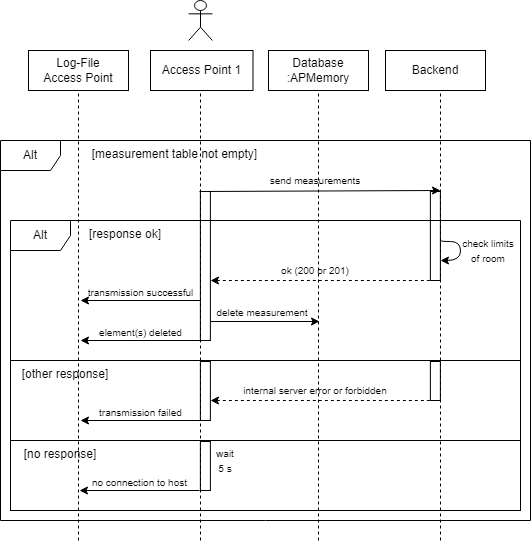

The diagram above was exported from draw.io. Its source (the exported page's mxGraphModel, read from the mxfile embedded in the PNG):
<mxGraphModel dx="1050" dy="618" grid="1" gridSize="10" guides="1" tooltips="1" connect="1" arrows="1" fold="1" page="1" pageScale="1" pageWidth="827" pageHeight="1169" math="0" shadow="0">
  <root>
    <mxCell id="0" />
    <mxCell id="1" parent="0" />
    <mxCell id="3w0YHDA8rxMy7Ti9jrgy-1" value="&lt;div&gt;Database&lt;/div&gt;&lt;div&gt;:APMemory&lt;/div&gt;" style="rounded=0;whiteSpace=wrap;html=1;" parent="1" vertex="1">
      <mxGeometry x="378" y="110" width="100" height="40" as="geometry" />
    </mxCell>
    <mxCell id="3w0YHDA8rxMy7Ti9jrgy-2" value="Backend" style="rounded=0;whiteSpace=wrap;html=1;" parent="1" vertex="1">
      <mxGeometry x="495" y="110" width="100" height="40" as="geometry" />
    </mxCell>
    <mxCell id="3w0YHDA8rxMy7Ti9jrgy-3" value="" style="endArrow=none;dashed=1;html=1;rounded=0;entryX=0.5;entryY=1;entryDx=0;entryDy=0;" parent="1" target="3w0YHDA8rxMy7Ti9jrgy-1" edge="1">
      <mxGeometry width="50" height="50" relative="1" as="geometry">
        <mxPoint x="428" y="600" as="sourcePoint" />
        <mxPoint x="430" y="219" as="targetPoint" />
      </mxGeometry>
    </mxCell>
    <mxCell id="3w0YHDA8rxMy7Ti9jrgy-4" value="" style="shape=umlActor;verticalLabelPosition=bottom;verticalAlign=top;html=1;outlineConnect=0;" parent="1" vertex="1">
      <mxGeometry x="298.13" y="60" width="23.75" height="40" as="geometry" />
    </mxCell>
    <mxCell id="3w0YHDA8rxMy7Ti9jrgy-5" value="" style="endArrow=none;dashed=1;html=1;rounded=0;" parent="1" edge="1">
      <mxGeometry width="50" height="50" relative="1" as="geometry">
        <mxPoint x="310" y="600" as="sourcePoint" />
        <mxPoint x="310" y="150" as="targetPoint" />
      </mxGeometry>
    </mxCell>
    <mxCell id="3w0YHDA8rxMy7Ti9jrgy-6" value="" style="endArrow=none;dashed=1;html=1;rounded=0;entryX=0.5;entryY=1;entryDx=0;entryDy=0;" parent="1" edge="1">
      <mxGeometry width="50" height="50" relative="1" as="geometry">
        <mxPoint x="550" y="600" as="sourcePoint" />
        <mxPoint x="550" y="150" as="targetPoint" />
      </mxGeometry>
    </mxCell>
    <mxCell id="3w0YHDA8rxMy7Ti9jrgy-7" value="Access Point 1" style="rounded=0;whiteSpace=wrap;html=1;" parent="1" vertex="1">
      <mxGeometry x="260" y="110" width="102.5" height="40" as="geometry" />
    </mxCell>
    <mxCell id="3w0YHDA8rxMy7Ti9jrgy-8" value="" style="endArrow=classic;html=1;rounded=0;" parent="1" edge="1">
      <mxGeometry width="50" height="50" relative="1" as="geometry">
        <mxPoint x="309" y="251" as="sourcePoint" />
        <mxPoint x="550" y="250" as="targetPoint" />
      </mxGeometry>
    </mxCell>
    <mxCell id="3w0YHDA8rxMy7Ti9jrgy-9" value="&lt;span style=&quot;font-size: 10px;&quot;&gt;send measurements&lt;/span&gt;" style="text;html=1;align=center;verticalAlign=middle;whiteSpace=wrap;rounded=0;" parent="1" vertex="1">
      <mxGeometry x="340" y="225" width="170" height="30" as="geometry" />
    </mxCell>
    <mxCell id="3w0YHDA8rxMy7Ti9jrgy-10" value="Alt" style="shape=umlFrame;whiteSpace=wrap;html=1;pointerEvents=0;" parent="1" vertex="1">
      <mxGeometry x="110" y="200" width="530" height="380" as="geometry" />
    </mxCell>
    <mxCell id="3w0YHDA8rxMy7Ti9jrgy-11" value="[measurement table not empty]" style="text;html=1;align=center;verticalAlign=middle;whiteSpace=wrap;rounded=0;" parent="1" vertex="1">
      <mxGeometry x="198.88" y="199" width="171.12" height="30" as="geometry" />
    </mxCell>
    <mxCell id="3w0YHDA8rxMy7Ti9jrgy-12" value="Alt" style="shape=umlFrame;whiteSpace=wrap;html=1;pointerEvents=0;" parent="1" vertex="1">
      <mxGeometry x="120" y="280" width="510" height="140" as="geometry" />
    </mxCell>
    <mxCell id="3w0YHDA8rxMy7Ti9jrgy-13" value="[response ok]" style="text;html=1;align=center;verticalAlign=middle;whiteSpace=wrap;rounded=0;" parent="1" vertex="1">
      <mxGeometry x="180" y="279" width="110" height="30" as="geometry" />
    </mxCell>
    <mxCell id="3w0YHDA8rxMy7Ti9jrgy-14" value="" style="html=1;points=[[0,0,0,0,5],[0,1,0,0,-5],[1,0,0,0,5],[1,1,0,0,-5]];perimeter=orthogonalPerimeter;outlineConnect=0;targetShapes=umlLifeline;portConstraint=eastwest;newEdgeStyle={&quot;curved&quot;:0,&quot;rounded&quot;:0};fillColor=none;" parent="1" vertex="1">
      <mxGeometry x="539.88" y="251" width="10" height="89" as="geometry" />
    </mxCell>
    <mxCell id="3w0YHDA8rxMy7Ti9jrgy-15" value="" style="html=1;points=[[0,0,0,0,5],[0,1,0,0,-5],[1,0,0,0,5],[1,1,0,0,-5]];perimeter=orthogonalPerimeter;outlineConnect=0;targetShapes=umlLifeline;portConstraint=eastwest;newEdgeStyle={&quot;curved&quot;:0,&quot;rounded&quot;:0};fillColor=none;" parent="1" vertex="1">
      <mxGeometry x="309.88" y="251" width="10" height="149" as="geometry" />
    </mxCell>
    <mxCell id="3w0YHDA8rxMy7Ti9jrgy-16" value="" style="endArrow=none;html=1;rounded=0;dashed=1;startArrow=classic;startFill=1;endFill=0;" parent="1" edge="1">
      <mxGeometry width="50" height="50" relative="1" as="geometry">
        <mxPoint x="320" y="340" as="sourcePoint" />
        <mxPoint x="550" y="340" as="targetPoint" />
      </mxGeometry>
    </mxCell>
    <mxCell id="3w0YHDA8rxMy7Ti9jrgy-17" value="&lt;span style=&quot;font-size: 10px;&quot;&gt;ok (200 or 201)&lt;/span&gt;" style="text;html=1;align=center;verticalAlign=middle;whiteSpace=wrap;rounded=0;" parent="1" vertex="1">
      <mxGeometry x="340" y="315" width="170" height="30" as="geometry" />
    </mxCell>
    <mxCell id="3w0YHDA8rxMy7Ti9jrgy-18" value="" style="endArrow=classic;html=1;rounded=0;" parent="1" edge="1">
      <mxGeometry width="50" height="50" relative="1" as="geometry">
        <mxPoint x="320" y="381" as="sourcePoint" />
        <mxPoint x="429" y="381" as="targetPoint" />
      </mxGeometry>
    </mxCell>
    <mxCell id="3w0YHDA8rxMy7Ti9jrgy-19" value="&lt;span style=&quot;font-size: 10px;&quot;&gt;delete measurement&lt;/span&gt;" style="text;html=1;align=center;verticalAlign=middle;whiteSpace=wrap;rounded=0;" parent="1" vertex="1">
      <mxGeometry x="323" y="359" width="98" height="25" as="geometry" />
    </mxCell>
    <mxCell id="3w0YHDA8rxMy7Ti9jrgy-20" value="" style="rounded=0;whiteSpace=wrap;html=1;fillColor=none;" parent="1" vertex="1">
      <mxGeometry x="120" y="420" width="510" height="80" as="geometry" />
    </mxCell>
    <mxCell id="3w0YHDA8rxMy7Ti9jrgy-21" value="" style="html=1;points=[[0,0,0,0,5],[0,1,0,0,-5],[1,0,0,0,5],[1,1,0,0,-5]];perimeter=orthogonalPerimeter;outlineConnect=0;targetShapes=umlLifeline;portConstraint=eastwest;newEdgeStyle={&quot;curved&quot;:0,&quot;rounded&quot;:0};fillColor=none;" parent="1" vertex="1">
      <mxGeometry x="309.88" y="421" width="10" height="59" as="geometry" />
    </mxCell>
    <mxCell id="3w0YHDA8rxMy7Ti9jrgy-22" value="" style="html=1;points=[[0,0,0,0,5],[0,1,0,0,-5],[1,0,0,0,5],[1,1,0,0,-5]];perimeter=orthogonalPerimeter;outlineConnect=0;targetShapes=umlLifeline;portConstraint=eastwest;newEdgeStyle={&quot;curved&quot;:0,&quot;rounded&quot;:0};fillColor=none;" parent="1" vertex="1">
      <mxGeometry x="539.88" y="421" width="10" height="39" as="geometry" />
    </mxCell>
    <mxCell id="3w0YHDA8rxMy7Ti9jrgy-23" value="" style="endArrow=none;html=1;rounded=0;dashed=1;startArrow=classic;startFill=1;endFill=0;" parent="1" edge="1">
      <mxGeometry width="50" height="50" relative="1" as="geometry">
        <mxPoint x="320" y="460" as="sourcePoint" />
        <mxPoint x="550" y="460" as="targetPoint" />
      </mxGeometry>
    </mxCell>
    <mxCell id="3w0YHDA8rxMy7Ti9jrgy-24" value="[other response]" style="text;html=1;align=center;verticalAlign=middle;whiteSpace=wrap;rounded=0;" parent="1" vertex="1">
      <mxGeometry x="120" y="419" width="110" height="30" as="geometry" />
    </mxCell>
    <mxCell id="3w0YHDA8rxMy7Ti9jrgy-25" value="&lt;span style=&quot;font-size: 10px;&quot;&gt;internal server error or forbidden&lt;/span&gt;" style="text;html=1;align=center;verticalAlign=middle;whiteSpace=wrap;rounded=0;" parent="1" vertex="1">
      <mxGeometry x="340" y="435" width="170" height="30" as="geometry" />
    </mxCell>
    <mxCell id="3w0YHDA8rxMy7Ti9jrgy-26" value="" style="rounded=0;whiteSpace=wrap;html=1;fillColor=none;" parent="1" vertex="1">
      <mxGeometry x="120" y="500" width="510" height="70" as="geometry" />
    </mxCell>
    <mxCell id="3w0YHDA8rxMy7Ti9jrgy-27" value="" style="html=1;points=[[0,0,0,0,5],[0,1,0,0,-5],[1,0,0,0,5],[1,1,0,0,-5]];perimeter=orthogonalPerimeter;outlineConnect=0;targetShapes=umlLifeline;portConstraint=eastwest;newEdgeStyle={&quot;curved&quot;:0,&quot;rounded&quot;:0};fillColor=none;" parent="1" vertex="1">
      <mxGeometry x="309.88" y="501" width="10" height="49" as="geometry" />
    </mxCell>
    <mxCell id="3w0YHDA8rxMy7Ti9jrgy-28" value="[no response]" style="text;html=1;align=center;verticalAlign=middle;whiteSpace=wrap;rounded=0;" parent="1" vertex="1">
      <mxGeometry x="120" y="499" width="100" height="30" as="geometry" />
    </mxCell>
    <mxCell id="3w0YHDA8rxMy7Ti9jrgy-29" value="&lt;font style=&quot;font-size: 10px;&quot;&gt;wait 5 s&lt;/font&gt;" style="text;html=1;align=center;verticalAlign=middle;whiteSpace=wrap;rounded=0;" parent="1" vertex="1">
      <mxGeometry x="325" y="505" width="20" height="30" as="geometry" />
    </mxCell>
    <mxCell id="phsrk4rLjzkaSpzi7DyJ-1" value="" style="endArrow=classic;html=1;rounded=0;edgeStyle=orthogonalEdgeStyle;curved=1;" parent="1" edge="1">
      <mxGeometry width="50" height="50" relative="1" as="geometry">
        <mxPoint x="550" y="300" as="sourcePoint" />
        <mxPoint x="550" y="320" as="targetPoint" />
        <Array as="points">
          <mxPoint x="550" y="301" />
          <mxPoint x="570" y="301" />
          <mxPoint x="570" y="320" />
        </Array>
      </mxGeometry>
    </mxCell>
    <mxCell id="phsrk4rLjzkaSpzi7DyJ-2" value="&lt;span style=&quot;font-size: 10px;&quot;&gt;check limits of room&lt;/span&gt;" style="text;html=1;align=center;verticalAlign=middle;whiteSpace=wrap;rounded=0;" parent="1" vertex="1">
      <mxGeometry x="568" y="295" width="60" height="30" as="geometry" />
    </mxCell>
    <mxCell id="LH4nUN1jyw_dmDDa0Bdj-1" value="&lt;div&gt;Log-File&lt;/div&gt;&lt;div&gt;Access Point&lt;/div&gt;" style="rounded=0;whiteSpace=wrap;html=1;" vertex="1" parent="1">
      <mxGeometry x="138" y="110" width="100" height="40" as="geometry" />
    </mxCell>
    <mxCell id="LH4nUN1jyw_dmDDa0Bdj-2" value="" style="endArrow=none;dashed=1;html=1;rounded=0;entryX=0.5;entryY=1;entryDx=0;entryDy=0;" edge="1" parent="1" target="LH4nUN1jyw_dmDDa0Bdj-1">
      <mxGeometry width="50" height="50" relative="1" as="geometry">
        <mxPoint x="188" y="600" as="sourcePoint" />
        <mxPoint x="190" y="219" as="targetPoint" />
      </mxGeometry>
    </mxCell>
    <mxCell id="LH4nUN1jyw_dmDDa0Bdj-3" value="" style="endArrow=none;html=1;rounded=0;startArrow=classic;startFill=1;endFill=0;" edge="1" parent="1">
      <mxGeometry width="50" height="50" relative="1" as="geometry">
        <mxPoint x="190" y="360" as="sourcePoint" />
        <mxPoint x="310" y="360" as="targetPoint" />
      </mxGeometry>
    </mxCell>
    <mxCell id="LH4nUN1jyw_dmDDa0Bdj-4" value="&lt;span style=&quot;font-size: 10px;&quot;&gt;transmission successful&lt;/span&gt;" style="text;html=1;align=center;verticalAlign=middle;whiteSpace=wrap;rounded=0;" vertex="1" parent="1">
      <mxGeometry x="196" y="339" width="109" height="25" as="geometry" />
    </mxCell>
    <mxCell id="LH4nUN1jyw_dmDDa0Bdj-7" value="" style="endArrow=none;html=1;rounded=0;startArrow=classic;startFill=1;endFill=0;" edge="1" parent="1">
      <mxGeometry width="50" height="50" relative="1" as="geometry">
        <mxPoint x="190" y="400" as="sourcePoint" />
        <mxPoint x="310" y="400" as="targetPoint" />
      </mxGeometry>
    </mxCell>
    <mxCell id="LH4nUN1jyw_dmDDa0Bdj-10" value="&lt;span style=&quot;font-size: 10px;&quot;&gt;element(s) deleted&lt;/span&gt;" style="text;html=1;align=center;verticalAlign=middle;whiteSpace=wrap;rounded=0;" vertex="1" parent="1">
      <mxGeometry x="196" y="379" width="109" height="25" as="geometry" />
    </mxCell>
    <mxCell id="LH4nUN1jyw_dmDDa0Bdj-12" value="" style="endArrow=none;html=1;rounded=0;startArrow=classic;startFill=1;endFill=0;" edge="1" parent="1">
      <mxGeometry width="50" height="50" relative="1" as="geometry">
        <mxPoint x="190" y="480" as="sourcePoint" />
        <mxPoint x="310" y="480" as="targetPoint" />
      </mxGeometry>
    </mxCell>
    <mxCell id="LH4nUN1jyw_dmDDa0Bdj-13" value="&lt;span style=&quot;font-size: 10px;&quot;&gt;transmission failed&lt;/span&gt;" style="text;html=1;align=center;verticalAlign=middle;whiteSpace=wrap;rounded=0;" vertex="1" parent="1">
      <mxGeometry x="196" y="459" width="109" height="25" as="geometry" />
    </mxCell>
    <mxCell id="LH4nUN1jyw_dmDDa0Bdj-14" value="" style="endArrow=none;html=1;rounded=0;startArrow=classic;startFill=1;endFill=0;" edge="1" parent="1">
      <mxGeometry width="50" height="50" relative="1" as="geometry">
        <mxPoint x="189" y="550" as="sourcePoint" />
        <mxPoint x="309" y="550" as="targetPoint" />
      </mxGeometry>
    </mxCell>
    <mxCell id="LH4nUN1jyw_dmDDa0Bdj-15" value="&lt;span style=&quot;font-size: 10px;&quot;&gt;no connection to host&lt;/span&gt;" style="text;html=1;align=center;verticalAlign=middle;whiteSpace=wrap;rounded=0;" vertex="1" parent="1">
      <mxGeometry x="195" y="529" width="109" height="25" as="geometry" />
    </mxCell>
  </root>
</mxGraphModel>